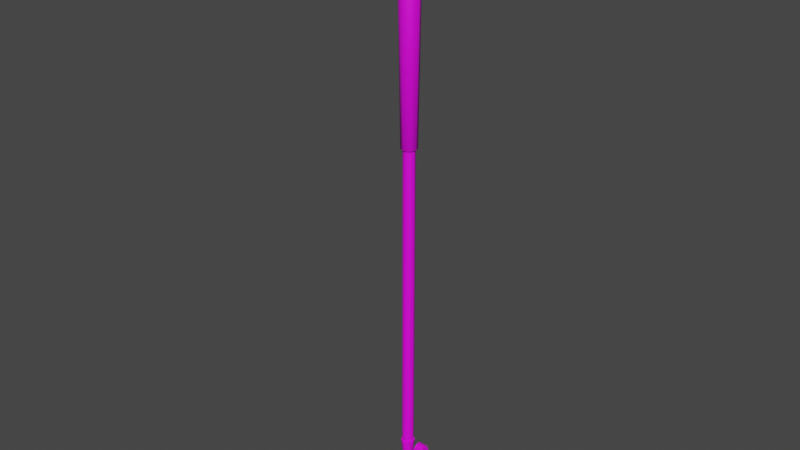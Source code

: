 # Source: golf_club.blend  (saved by Blender 3.0.42; exported with 4.5.12 LTS)
import bpy
from mathutils import Matrix  # noqa: F401  (used for matrix-valued properties, if any)

bpy.ops.wm.read_factory_settings(use_empty=True)
scene = bpy.context.scene
scene.name = 'Scene'

# ---- collections
col_collection = bpy.data.collections.new('Collection'); scene.collection.children.link(col_collection)

# ---- images (referenced by path relative to the original .blend; pixels are not part of the script)
import os
ASSET_DIR = os.environ.get("B2B_ASSET_DIR", "")  # directory of the original .blend (textures are referenced by path, not embedded)
HERE = os.path.dirname(os.path.abspath(__file__))  # packed textures are extracted next to this script under _unpacked/

def load_image(name, relpath, width, height, colorspace="sRGB"):
    """Load a texture the original file referenced (path relative to the .blend, or extracted next to this script)."""
    p = next((c for c in (os.path.join(HERE, relpath), os.path.join(ASSET_DIR, relpath)) if relpath and os.path.exists(c)), "")
    if p:
        img = bpy.data.images.load(p, check_existing=True)
        img.name = name
    else:  # same state as the original file: an image datablock whose file is absent (Cycles renders it pink)
        img = bpy.data.images.new(name, width, height)
        img.source = "FILE"
        img.filepath = "//" + (relpath or name)
    img.colorspace_settings.name = colorspace
    return img
img_golfclub = load_image('Golfclub', 'Golfclub_areas.png', 1024, 1024, 'sRGB')

# ---- materials (node trees are filled in below, after node groups)
mat_golfclub = bpy.data.materials.new('Golfclub')
mat_golfclub.use_transparent_shadow = False

# ---- node groups
ng_auto_smooth = bpy.data.node_groups.new('Auto Smooth', 'GeometryNodeTree')
_s = ng_auto_smooth.interface.new_socket(name='Geometry', in_out='OUTPUT', socket_type='NodeSocketGeometry')
_s = ng_auto_smooth.interface.new_socket(name='Geometry', in_out='INPUT', socket_type='NodeSocketGeometry')
_s = ng_auto_smooth.interface.new_socket(name='Angle', in_out='INPUT', socket_type='NodeSocketFloat')
_s.subtype = 'ANGLE'
_s.min_value = 0.0
_s.max_value = 3.142
ng_auto_smooth.is_modifier = True
_N = ng_auto_smooth.nodes; _L = ng_auto_smooth.links
n0 = _N.new('NodeGroupOutput'); n0.name = 'Group Output'; n0.location = (480, -100)
n1 = _N.new('NodeGroupInput'); n1.name = 'Group Input'; n1.location = (-420, -300)
n2 = _N.new('NodeGroupInput'); n2.name = 'Group Input.001'; n2.location = (-60, -100)
n3 = _N.new('GeometryNodeSetShadeSmooth'); n3.name = 'Set Shade Smooth'; n3.location = (120, -100)
n3.domain = 'EDGE'
n4 = _N.new('GeometryNodeSetShadeSmooth'); n4.name = 'Set Shade Smooth.001'; n4.location = (300, -100)
n5 = _N.new('GeometryNodeInputMeshEdgeAngle'); n5.name = 'Edge Angle'; n5.location = (-420, -220)
n6 = _N.new('GeometryNodeInputEdgeSmooth'); n6.name = 'Is Edge Smooth'; n6.location = (-60, -160)
n7 = _N.new('GeometryNodeInputShadeSmooth'); n7.name = 'Is Face Smooth'; n7.location = (-240, -340)
n8 = _N.new('FunctionNodeBooleanMath'); n8.name = 'Boolean Math'; n8.location = (-60, -220)
n9 = _N.new('FunctionNodeCompare'); n9.name = 'Compare'; n9.location = (-240, -180)
n9.operation = 'LESS_EQUAL'
_L.new(n5.outputs[0], n9.inputs[0])
_L.new(n4.outputs[0], n0.inputs[0])
_L.new(n1.outputs[1], n9.inputs[1])
_L.new(n9.outputs[0], n8.inputs[0])
_L.new(n7.outputs[0], n8.inputs[1])
_L.new(n2.outputs[0], n3.inputs[0])
_L.new(n6.outputs[0], n3.inputs[1])
_L.new(n3.outputs[0], n4.inputs[0])
_L.new(n8.outputs[0], n3.inputs[2])
n0.is_active_output = True

# ---- material node trees
mat_golfclub.use_nodes = True; mat_golfclub.node_tree.nodes.clear()
_N = mat_golfclub.node_tree.nodes; _L = mat_golfclub.node_tree.links
n0 = _N.new('ShaderNodeBsdfPrincipled'); n0.name = 'Principled BSDF'; n0.location = (10, 300)
n0.distribution = 'GGX'
n0.subsurface_method = 'RANDOM_WALK_SKIN'
n0.inputs[3].default_value = 1.45
n0.inputs[27].default_value = (0.0, 0.0, 0.0, 1.0)
n0.inputs[28].default_value = 1.0
n1 = _N.new('ShaderNodeOutputMaterial'); n1.name = 'Material Output'; n1.location = (300, 300)
n2 = _N.new('ShaderNodeTexImage'); n2.name = 'Image Texture'; n2.location = (-280, 280)
n2.image = img_golfclub
_L.new(n0.outputs[0], n1.inputs[0])
_L.new(n2.outputs[0], n0.inputs[0])
n1.is_active_output = True

# ---- world
world_world = bpy.data.worlds.new('World'); scene.world = world_world
world_world.use_nodes = True; world_world.node_tree.nodes.clear()
_N = world_world.node_tree.nodes; _L = world_world.node_tree.links
n0 = _N.new('ShaderNodeOutputWorld'); n0.name = 'World Output'; n0.location = (300, 300)
n1 = _N.new('ShaderNodeBackground'); n1.name = 'Background'; n1.location = (10, 300)
n1.inputs[0].default_value = (0.05088, 0.05088, 0.05088, 1.0)
_L.new(n1.outputs[0], n0.inputs[0])
n0.is_active_output = True
world_world.color = (0.05088, 0.05088, 0.05088)
world_world.use_sun_shadow = False
world_world.sun_shadow_jitter_overblur = 0.0

# ---- meshes
me_handle = bpy.data.meshes.new('Handle')
me_handle.from_pydata([(1.164e-10, 0.009318, 0.0), (3.492e-10, 0.012, -0.002478), (0.006589, 0.006589, 0.0), (0.008485, 0.008485, -0.002478), (0.009318, -1.164e-10, 0.0), (0.012, -3.499e-10, -0.002478), (0.006589, -0.006589, 0.0), (0.008485, -0.008485, -0.002478), (-6.403e-10, -0.009318, 0.0), (-6.998e-10, -0.012, -0.002478), (-0.006589, -0.006589, 0.0), (-0.008485, -0.008485, -0.002478), (-0.009318, 6.403e-10, 0.0), (-0.012, 3.177e-10, -0.002478), (-0.006589, 0.006589, 0.0), (-0.008485, 0.008485, -0.002478), (1.31e-10, 0.007814, -0.25), (1.75e-10, 0.008408, -0.2495), (0.005945, 0.005945, -0.2495), (0.005525, 0.005525, -0.25), (0.008408, -1.929e-10, -0.2495), (0.007814, -1.601e-10, -0.25), (0.005945, -0.005945, -0.2495), (0.005525, -0.005525, -0.25), (-5.6e-10, -0.008408, -0.2495), (-5.53e-10, -0.007814, -0.25), (-0.005945, -0.005945, -0.2495), (-0.005525, -0.005525, -0.25), (-0.008408, 2.749e-10, -0.2495), (-0.007814, 3.638e-10, -0.25), (-0.005945, 0.005945, -0.2495), (-0.005525, 0.005525, -0.25)], [], [(17, 1, 3, 18), (22, 7, 9, 24), (24, 9, 11, 26), (26, 11, 13, 28), (28, 13, 15, 30), (18, 3, 5, 20), (20, 5, 7, 22), (30, 15, 1, 17), (3, 1, 0, 2), (5, 3, 2, 4), (7, 5, 4, 6), (9, 7, 6, 8), (11, 9, 8, 10), (13, 11, 10, 12), (15, 13, 12, 14), (1, 15, 14, 0), (2, 0, 14, 12, 10, 8, 6, 4), (17, 18, 19, 16), (18, 20, 21, 19), (20, 22, 23, 21), (22, 24, 25, 23), (24, 26, 27, 25), (26, 28, 29, 27), (28, 30, 31, 29), (30, 17, 16, 31), (16, 19, 21, 23, 25, 27, 29, 31)])
me_handle.polygons.foreach_set('use_smooth', [True] * 26)
_uv = me_handle.uv_layers.new(name='UVMap')
_uv.uv.foreach_set('vector', [0.1269, 0.9998, 0.1269, 0.0, 0.1532, 0.0002069, 0.1453, 0.9999, 0.03185, 0.9998, 0.02629, 0.0, 0.06346, 0.0, 0.0579, 0.9998, 0.0579, 0.9998, 0.06346, 0.0, 0.08975, 0.0003532, 0.07631, 1.0, 0.1643, 0.9999, 0.1532, 0.0002069, 0.1904, 0.0, 0.1904, 0.9998, 0.1904, 0.9998, 0.1904, 0.0, 0.2167, 0.0002069, 0.2088, 0.9999, 0.2483, 0.0, 0.2538, 0.9998, 0.2167, 0.9998, 0.2222, 0.0, 0.01343, 1.0, 0.0, 0.0003532, 0.02629, 0.0, 0.03185, 0.9998, 0.1009, 0.9999, 0.08975, 0.0002069, 0.1269, 0.0, 0.1269, 0.9998, 0.2801, 0.08975, 0.2538, 0.06346, 0.2639, 0.05931, 0.2843, 0.07972, 0.3173, 0.08975, 0.2801, 0.08975, 0.2843, 0.07972, 0.3131, 0.07972, 0.3436, 0.06346, 0.3173, 0.08975, 0.3131, 0.07972, 0.3336, 0.05931, 0.3436, 0.02629, 0.3436, 0.06346, 0.3336, 0.05931, 0.3336, 0.03044, 0.3173, 3.725e-09, 0.3436, 0.02629, 0.3336, 0.03044, 0.3131, 0.01003, 0.2801, 0.0, 0.3173, 3.725e-09, 0.3131, 0.01003, 0.2843, 0.01003, 0.2538, 0.02629, 0.2801, 0.0, 0.2843, 0.01003, 0.2639, 0.03044, 0.2538, 0.06346, 0.2538, 0.02629, 0.2639, 0.03044, 0.2639, 0.05931, 0.2843, 0.07972, 0.2639, 0.05931, 0.2639, 0.03044, 0.2843, 0.01003, 0.3131, 0.01003, 0.3336, 0.03044, 0.3336, 0.05931, 0.3131, 0.07972, 0.2538, 0.1082, 0.2723, 0.08975, 0.2732, 0.09197, 0.2561, 0.1091, 0.2723, 0.08975, 0.2983, 0.08975, 0.2974, 0.09197, 0.2732, 0.09197, 0.2983, 0.08975, 0.3167, 0.1082, 0.3145, 0.1091, 0.2974, 0.09197, 0.3167, 0.1082, 0.3167, 0.1342, 0.3145, 0.1333, 0.3145, 0.1091, 0.3167, 0.1342, 0.2983, 0.1526, 0.2974, 0.1504, 0.3145, 0.1333, 0.2983, 0.1526, 0.2723, 0.1526, 0.2732, 0.1504, 0.2974, 0.1504, 0.2723, 0.1526, 0.2538, 0.1342, 0.2561, 0.1333, 0.2732, 0.1504, 0.2538, 0.1342, 0.2538, 0.1082, 0.2561, 0.1091, 0.2561, 0.1333, 0.2561, 0.1091, 0.2732, 0.09197, 0.2974, 0.09197, 0.3145, 0.1091, 0.3145, 0.1333, 0.2974, 0.1504, 0.2732, 0.1504, 0.2561, 0.1333])
me_handle.materials.append(mat_golfclub)
me_handle.update()
me_shaft = bpy.data.meshes.new('Shaft')
me_shaft.from_pydata([(1.775e-10, 0.0063, -0.3452), (1.775e-10, 0.0063, 0.0), (0.004455, 0.004455, -0.3452), (0.004455, 0.004455, 0.0), (0.0063, -1.561e-10, -0.3452), (0.0063, -1.561e-10, 0.0), (0.004455, -0.004455, -0.3452), (0.004455, -0.004455, 0.0), (-3.732e-10, -0.0063, -0.3452), (-3.732e-10, -0.0063, 0.0), (-0.004455, -0.004455, -0.3452), (-0.004455, -0.004455, 0.0), (-0.0063, 1.945e-10, -0.3452), (-0.0063, 1.945e-10, 0.0), (-0.004455, 0.004455, -0.3452), (-0.004455, 0.004455, 0.0)], [], [(0, 1, 3, 2), (2, 3, 5, 4), (4, 5, 7, 6), (6, 7, 9, 8), (8, 9, 11, 10), (10, 11, 13, 12), (12, 13, 15, 14), (14, 15, 1, 0)])
me_shaft.polygons.foreach_set('use_smooth', [True] * 8)
_uv = me_shaft.uv_layers.new(name='UVMap')
_uv.uv.foreach_set('vector', [0.986, -1.304e-08, 0.986, 1.0, 0.9762, 1.0, 0.9762, -1.304e-08, 0.9762, -1.304e-08, 0.9762, 1.0, 0.9622, 1.0, 0.9622, -1.304e-08, 0.9622, -1.304e-08, 0.9622, 1.0, 0.9523, 1.0, 0.9523, -1.304e-08, 0.9523, -1.304e-08, 0.9523, 1.0, 0.9383, 1.0, 0.9383, -1.304e-08, 0.9383, -1.304e-08, 0.9383, 1.0, 0.9285, 1.0, 0.9285, -1.304e-08, 0.9285, -1.304e-08, 0.9285, 1.0, 0.9145, 1.0, 0.9145, -1.304e-08, 0.9145, -1.304e-08, 0.9145, 1.0, 0.9046, 1.0, 0.9046, -1.304e-08, 1.0, -1.304e-08, 1.0, 1.0, 0.986, 1.0, 0.986, -1.304e-08])
me_shaft.materials.append(mat_golfclub)
me_shaft.update()
me_head = bpy.data.meshes.new('Head')
me_head.from_pydata([(-0.004459, -0.00532, -0.02713), (-0.005246, -0.005246, 0.0), (-0.004459, 0.006297, -0.02385), (-0.005246, 0.005246, 0.0), (0.004459, -0.00532, -0.02713), (0.005246, -0.005246, 0.0), (0.004459, 0.006297, -0.02385), (0.005246, 0.005246, 0.0), (-0.004459, 0.0004448, -0.02548), (-0.003661, -0.004561, -0.01581), (-0.007419, 0.0, 0.0), (-0.003661, 0.004563, -0.01581), (2.688e-11, 0.006297, -0.02385), (0.0, 0.007419, 0.0), (0.003661, 0.004563, -0.01581), (0.004459, 0.0004448, -0.02548), (0.007419, 0.0, 0.0), (0.003661, -0.004561, -0.01581), (2.688e-11, -0.00532, -0.02713), (0.0, -0.007419, 0.0), (0.0, 0.0, 0.0), (-0.004837, 0.0166, -0.02566), (2.739e-11, -0.005005, -0.01581), (0.004416, -9.815e-08, -0.01581), (2.739e-11, 0.005007, -0.01581), (-0.004416, -9.815e-08, -0.01581), (-0.004837, 0.0008776, -0.02714), (-0.004837, -0.008715, -0.03004), (-3.914e-11, 0.0129, -0.02586), (-0.004837, 0.0129, -0.02586), (0.004837, 0.0008776, -0.02714), (0.004837, 0.0129, -0.02586), (-3.914e-11, -0.008715, -0.03004), (0.004837, -0.008715, -0.03004), (-3.914e-11, 0.0166, -0.02566), (0.004837, 0.0166, -0.02566), (-0.004837, 0.01965, -0.02401), (-3.914e-11, 0.01965, -0.02401), (0.004837, 0.01965, -0.02401), (-0.004837, 0.02205, -0.02254), (-3.914e-11, 0.02205, -0.02254), (0.004837, 0.02205, -0.02254), (-0.004837, 0.02596, -0.02294), (-3.914e-11, 0.02596, -0.02294), (0.004837, 0.02596, -0.02294), (-0.004837, 0.02893, -0.02865), (-3.914e-11, 0.02893, -0.02865), (0.004837, 0.02893, -0.02865), (-0.004837, 0.03005, -0.03762), (-3.914e-11, 0.03005, -0.03762), (0.004837, 0.03005, -0.03762), (-0.004837, 0.02809, -0.04067), (-3.914e-11, 0.02809, -0.04067), (0.004837, 0.02809, -0.04067), (-0.004837, 0.02489, -0.04256), (-3.914e-11, 0.02489, -0.04256), (0.004837, 0.02489, -0.04256), (-0.004837, 0.02107, -0.04422), (-3.914e-11, 0.02107, -0.04422), (0.004837, 0.02107, -0.04422), (-0.004837, 0.002505, -0.05061), (-3.914e-11, 0.002505, -0.05061), (0.004837, 0.002505, -0.05061), (-0.004837, -0.01879, -0.05647), (-3.914e-11, -0.01879, -0.05647), (0.004837, -0.01879, -0.05647), (-0.004837, -0.0399, -0.06146), (-3.914e-11, -0.0399, -0.06146), (0.004837, -0.0399, -0.06146), (-0.004837, -0.04777, -0.06215), (-3.914e-11, -0.04777, -0.06215), (0.004837, -0.04777, -0.06215), (-0.004837, -0.05248, -0.05962), (-3.914e-11, -0.05248, -0.05962), (0.004837, -0.05248, -0.05962), (-0.004837, -0.05644, -0.05242), (-3.914e-11, -0.05644, -0.05242), (0.004837, -0.05644, -0.05242), (-0.004837, -0.05681, -0.04564), (-3.914e-11, -0.05681, -0.04564), (0.004837, -0.05681, -0.04564), (-0.004837, -0.05286, -0.04186), (-3.914e-11, -0.05286, -0.04186), (0.004837, -0.05286, -0.04186), (-0.004837, -0.04783, -0.04093), (-3.914e-11, -0.04783, -0.04093), (0.004837, -0.04783, -0.04093), (-0.004837, -0.03692, -0.03895), (-3.914e-11, -0.03692, -0.03895), (0.004837, -0.03692, -0.03895), (-0.004837, -0.02478, -0.0373), (-3.914e-11, -0.02478, -0.0373), (0.004837, -0.02478, -0.0373), (-0.004837, -0.01414, -0.03288), (-3.914e-11, -0.01414, -0.03288), (0.004837, -0.01414, -0.03288)], [], [(25, 10, 3, 11), (24, 13, 7, 14), (23, 16, 5, 17), (22, 19, 1, 9), (12, 6, 31, 28), (20, 10, 1, 19), (16, 20, 19, 5), (7, 13, 20, 16), (13, 3, 10, 20), (6, 15, 30, 31), (0, 8, 26, 27), (18, 0, 27, 32), (18, 22, 9, 0), (4, 17, 22, 18), (17, 5, 19, 22), (15, 23, 17, 4), (6, 14, 23, 15), (14, 7, 16, 23), (12, 24, 14, 6), (2, 11, 24, 12), (11, 3, 13, 24), (8, 25, 11, 2), (0, 9, 25, 8), (9, 1, 10, 25), (34, 35, 38, 37), (21, 34, 37, 36), (29, 28, 34, 21), (28, 31, 35, 34), (8, 2, 29, 26), (4, 18, 32, 33), (15, 4, 33, 30), (2, 12, 28, 29), (36, 37, 40, 39), (37, 38, 41, 40), (39, 40, 43, 42), (40, 41, 44, 43), (42, 43, 46, 45), (43, 44, 47, 46), (45, 46, 49, 48), (46, 47, 50, 49), (48, 49, 52, 51), (49, 50, 53, 52), (51, 52, 55, 54), (52, 53, 56, 55), (54, 55, 58, 57), (55, 56, 59, 58), (57, 58, 61, 60), (58, 59, 62, 61), (60, 61, 64, 63), (61, 62, 65, 64), (63, 64, 67, 66), (64, 65, 68, 67), (66, 67, 70, 69), (67, 68, 71, 70), (69, 70, 73, 72), (70, 71, 74, 73), (72, 73, 76, 75), (73, 74, 77, 76), (75, 76, 79, 78), (76, 77, 80, 79), (78, 79, 82, 81), (79, 80, 83, 82), (81, 82, 85, 84), (82, 83, 86, 85), (84, 85, 88, 87), (85, 86, 89, 88), (87, 88, 91, 90), (88, 89, 92, 91), (90, 91, 94, 93), (91, 92, 95, 94), (93, 94, 32, 27), (94, 95, 33, 32), (74, 83, 80, 77), (71, 86, 83, 74), (68, 89, 86, 71), (65, 92, 89, 68), (62, 95, 92, 65), (59, 33, 95, 62), (33, 59, 56, 30), (30, 56, 53, 31), (31, 53, 50, 35), (35, 50, 47, 38), (38, 47, 44, 41), (75, 78, 81, 72), (72, 81, 84, 69), (69, 84, 87, 66), (66, 87, 90, 63), (63, 90, 93, 60), (60, 93, 27, 57), (26, 54, 57, 27), (29, 51, 54, 26), (21, 48, 51, 29), (36, 45, 48, 21), (39, 42, 45, 36)])
me_head.polygons.foreach_set('use_smooth', [True] * 94)
_uv = me_head.uv_layers.new(name='UVMap')
_uv.uv.foreach_set('vector', [0.6121, 0.3729, 0.5239, 0.3572, 0.5289, 0.3279, 0.6165, 0.3473, 0.857, 0.7369, 0.857, 0.8224, 0.8272, 0.8248, 0.8362, 0.7374, 0.3584, 0.5874, 0.2701, 0.603, 0.2648, 0.5736, 0.3538, 0.5618, 0.857, 0.6284, 0.857, 0.5377, 0.8868, 0.5387, 0.8778, 0.6286, 0.7997, 0.7138, 0.8251, 0.7138, 0.8272, 0.7475, 0.7997, 0.7475, 0.3035, 0.7701, 0.2875, 0.8091, 0.2648, 0.7864, 0.2648, 0.7541, 0.3195, 0.7311, 0.3035, 0.7701, 0.2648, 0.7541, 0.2875, 0.7312, 0.3422, 0.7538, 0.3422, 0.786, 0.3035, 0.7701, 0.3195, 0.7311, 0.3422, 0.786, 0.3195, 0.8089, 0.2875, 0.8091, 0.3035, 0.7701, 0.4144, 0.6149, 0.412, 0.5804, 0.4204, 0.5799, 0.4321, 0.6476, 0.6636, 0.4138, 0.6657, 0.3798, 0.6742, 0.3803, 0.6722, 0.4372, 0.8547, 0.5377, 0.8294, 0.5377, 0.8272, 0.5148, 0.8547, 0.5148, 0.857, 0.6858, 0.857, 0.6284, 0.8778, 0.6286, 0.8824, 0.6858, 0.8317, 0.6858, 0.8362, 0.6286, 0.857, 0.6284, 0.857, 0.6858, 0.8362, 0.6286, 0.8272, 0.5387, 0.857, 0.5377, 0.857, 0.6284, 0.412, 0.5804, 0.3584, 0.5874, 0.3538, 0.5618, 0.4099, 0.5465, 0.4144, 0.6149, 0.3628, 0.6129, 0.3584, 0.5874, 0.412, 0.5804, 0.3628, 0.6129, 0.2751, 0.6324, 0.2701, 0.603, 0.3584, 0.5874, 0.857, 0.6858, 0.857, 0.7369, 0.8362, 0.7374, 0.8317, 0.6858, 0.8824, 0.6858, 0.8778, 0.7374, 0.857, 0.7369, 0.857, 0.6858, 0.8778, 0.7374, 0.8868, 0.8248, 0.857, 0.8224, 0.857, 0.7369, 0.6657, 0.3798, 0.6121, 0.3729, 0.6165, 0.3473, 0.6681, 0.3454, 0.6636, 0.4138, 0.6075, 0.3984, 0.6121, 0.3729, 0.6657, 0.3798, 0.6075, 0.3984, 0.5185, 0.3866, 0.5239, 0.3572, 0.6121, 0.3729, 0.7997, 0.7683, 0.8272, 0.7683, 0.8272, 0.7875, 0.7997, 0.7875, 0.7722, 0.7683, 0.7997, 0.7683, 0.7997, 0.7875, 0.7722, 0.7875, 0.7722, 0.7475, 0.7997, 0.7475, 0.7997, 0.7683, 0.7722, 0.7683, 0.7997, 0.7475, 0.8272, 0.7475, 0.8272, 0.7683, 0.7997, 0.7683, 0.6657, 0.3798, 0.6681, 0.3454, 0.6858, 0.3126, 0.6742, 0.3803, 0.8801, 0.5377, 0.8547, 0.5377, 0.8547, 0.5148, 0.8822, 0.5148, 0.412, 0.5804, 0.4099, 0.5465, 0.4185, 0.523, 0.4204, 0.5799, 0.7744, 0.7138, 0.7997, 0.7138, 0.7997, 0.7475, 0.7722, 0.7475, 0.7722, 0.7875, 0.7997, 0.7875, 0.7997, 0.8029, 0.7722, 0.8029, 0.7997, 0.7875, 0.8272, 0.7875, 0.8272, 0.8029, 0.7997, 0.8029, 0.7722, 0.8029, 0.7997, 0.8029, 0.7997, 0.824, 0.7722, 0.824, 0.7997, 0.8029, 0.8272, 0.8029, 0.8272, 0.824, 0.7997, 0.824, 0.3972, 0.7962, 0.3697, 0.7962, 0.3697, 0.7697, 0.3972, 0.7697, 0.3697, 0.7962, 0.3422, 0.7962, 0.3422, 0.7697, 0.3697, 0.7697, 0.3972, 0.7697, 0.3697, 0.7697, 0.3697, 0.7311, 0.3972, 0.7311, 0.3697, 0.7697, 0.3422, 0.7697, 0.3422, 0.7311, 0.3697, 0.7311, 0.8272, 0.7138, 0.7997, 0.7138, 0.7997, 0.6981, 0.8272, 0.6981, 0.7997, 0.7138, 0.7722, 0.7138, 0.7722, 0.6981, 0.7997, 0.6981, 0.8272, 0.6981, 0.7997, 0.6981, 0.7997, 0.6775, 0.8272, 0.6775, 0.7997, 0.6981, 0.7722, 0.6981, 0.7722, 0.6775, 0.7997, 0.6775, 0.8272, 0.6775, 0.7997, 0.6775, 0.7997, 0.654, 0.8272, 0.654, 0.7997, 0.6775, 0.7722, 0.6775, 0.7722, 0.654, 0.7997, 0.654, 0.8272, 0.654, 0.7997, 0.654, 0.7997, 0.5424, 0.8272, 0.5424, 0.7997, 0.654, 0.7722, 0.654, 0.7722, 0.5424, 0.7997, 0.5424, 0.8272, 0.5424, 0.7997, 0.5424, 0.7997, 0.4169, 0.8272, 0.4169, 0.7997, 0.5424, 0.7722, 0.5424, 0.7722, 0.4169, 0.7997, 0.4169, 0.8272, 0.4169, 0.7997, 0.4169, 0.7997, 0.294, 0.8272, 0.294, 0.7997, 0.4169, 0.7722, 0.4169, 0.7722, 0.294, 0.7997, 0.294, 0.8272, 0.294, 0.7997, 0.294, 0.7997, 0.2502, 0.8272, 0.2502, 0.7997, 0.294, 0.7722, 0.294, 0.7722, 0.2502, 0.7997, 0.2502, 0.8272, 0.2502, 0.7997, 0.2502, 0.7997, 0.2292, 0.8272, 0.2292, 0.7997, 0.2502, 0.7722, 0.2502, 0.7722, 0.2292, 0.7997, 0.2292, 0.3972, 0.7311, 0.4247, 0.7311, 0.4247, 0.7679, 0.3972, 0.7679, 0.4247, 0.7311, 0.4522, 0.7311, 0.4522, 0.7679, 0.4247, 0.7679, 0.3972, 0.7679, 0.4247, 0.7679, 0.4247, 0.7952, 0.3972, 0.7952, 0.4247, 0.7679, 0.4522, 0.7679, 0.4522, 0.7952, 0.4247, 0.7952, 0.8272, 0.2292, 0.8547, 0.2292, 0.8547, 0.256, 0.8272, 0.256, 0.8547, 0.2292, 0.8822, 0.2292, 0.8822, 0.256, 0.8547, 0.256, 0.8272, 0.256, 0.8547, 0.256, 0.8547, 0.2846, 0.8272, 0.2846, 0.8547, 0.256, 0.8822, 0.256, 0.8822, 0.2846, 0.8547, 0.2846, 0.8272, 0.2846, 0.8547, 0.2846, 0.8547, 0.3468, 0.8272, 0.3468, 0.8547, 0.2846, 0.8822, 0.2846, 0.8822, 0.3468, 0.8547, 0.3468, 0.8272, 0.3468, 0.8547, 0.3468, 0.8547, 0.4162, 0.8272, 0.4162, 0.8547, 0.3468, 0.8822, 0.3468, 0.8822, 0.4162, 0.8547, 0.4162, 0.8272, 0.4162, 0.8547, 0.4162, 0.8547, 0.4806, 0.8272, 0.4806, 0.8547, 0.4162, 0.8822, 0.4162, 0.8822, 0.4806, 0.8547, 0.4806, 0.8272, 0.4806, 0.8547, 0.4806, 0.8547, 0.5148, 0.8272, 0.5148, 0.8547, 0.4806, 0.8822, 0.4806, 0.8822, 0.5148, 0.8547, 0.5148, 0.4652, 0.2385, 0.3928, 0.2652, 0.4008, 0.2379, 0.4273, 0.2292, 0.4876, 0.2591, 0.4, 0.2935, 0.3928, 0.2652, 0.4652, 0.2385, 0.4984, 0.3027, 0.4135, 0.3551, 0.4, 0.2935, 0.4876, 0.2591, 0.5106, 0.4254, 0.4237, 0.424, 0.4135, 0.3551, 0.4984, 0.3027, 0.5185, 0.5507, 0.4243, 0.4884, 0.4237, 0.424, 0.5106, 0.4254, 0.5185, 0.6623, 0.4185, 0.523, 0.4243, 0.4884, 0.5185, 0.5507, 0.4185, 0.523, 0.5185, 0.6623, 0.5166, 0.6859, 0.4204, 0.5799, 0.4204, 0.5799, 0.5166, 0.6859, 0.5124, 0.7066, 0.4321, 0.6476, 0.4321, 0.6476, 0.5124, 0.7066, 0.5012, 0.7225, 0.4359, 0.6682, 0.4359, 0.6682, 0.5012, 0.7225, 0.4625, 0.7311, 0.4322, 0.6878, 0.4322, 0.6878, 0.4625, 0.7311, 0.4361, 0.724, 0.429, 0.7033, 0.6811, 0.7311, 0.6545, 0.7223, 0.6465, 0.695, 0.719, 0.7217, 0.719, 0.7217, 0.6465, 0.695, 0.6537, 0.6667, 0.7413, 0.7011, 0.7413, 0.7011, 0.6537, 0.6667, 0.6672, 0.6052, 0.7521, 0.6575, 0.7521, 0.6575, 0.6672, 0.6052, 0.6774, 0.5362, 0.7643, 0.5348, 0.7643, 0.5348, 0.6774, 0.5362, 0.678, 0.4718, 0.7722, 0.4095, 0.7722, 0.4095, 0.678, 0.4718, 0.6722, 0.4372, 0.7722, 0.2979, 0.6742, 0.3803, 0.7704, 0.2743, 0.7722, 0.2979, 0.6722, 0.4372, 0.6858, 0.3126, 0.7661, 0.2536, 0.7704, 0.2743, 0.6742, 0.3803, 0.6897, 0.292, 0.755, 0.2378, 0.7661, 0.2536, 0.6858, 0.3126, 0.6859, 0.2725, 0.7162, 0.2292, 0.755, 0.2378, 0.6897, 0.292, 0.6827, 0.2569, 0.6898, 0.2362, 0.7162, 0.2292, 0.6859, 0.2725])
me_head.materials.append(mat_golfclub)
me_head.update()

# ---- objects
ob_handle = bpy.data.objects.new('Handle', me_handle)
ob_shaft = bpy.data.objects.new('Shaft', me_shaft)
ob_head = bpy.data.objects.new('Head', me_head)
ob_shaftend = bpy.data.objects.new('ShaftEnd', None)

# ---- transforms, parenting, visibility, modifiers, constraints
ob_handle.location = (-3.492e-10, -1.746e-10, 0.6356)
_m = ob_handle.modifiers.new('Auto Smooth', 'NODES')
_m.node_group = ng_auto_smooth
_gi = [s.identifier for s in ng_auto_smooth.interface.items_tree if s.item_type == 'SOCKET' and s.in_out == 'INPUT']
_m[_gi[1]] = 0.8727  # Angle
ob_shaft.parent = ob_handle
ob_shaft.matrix_parent_inverse = Matrix(((1.0, -0.0, 0.0, 3.492e-10), (-0.0, 1.0, -0.0, 1.746e-10), (-0.0, 0.0, 1.0, -0.6356), (-0.0, 0.0, -0.0, 1.0)))
ob_shaft.location = (-1.746e-10, -1.164e-10, 0.39)
_m = ob_shaft.modifiers.new('Auto Smooth', 'NODES')
_m.node_group = ng_auto_smooth
_gi = [s.identifier for s in ng_auto_smooth.interface.items_tree if s.item_type == 'SOCKET' and s.in_out == 'INPUT']
_m[_gi[1]] = 0.8727  # Angle
ob_head.parent = ob_handle
ob_head.matrix_parent_inverse = Matrix(((1.0, -0.0, 0.0, 3.492e-10), (-0.0, 1.0, -0.0, 1.746e-10), (-0.0, 0.0, 1.0, -0.6356), (-0.0, 0.0, -0.0, 1.0)))
ob_head.location = (0.0, 0.0, 0.04823)
_m = ob_head.modifiers.new('Auto Smooth', 'NODES')
_m.node_group = ng_auto_smooth
_gi = [s.identifier for s in ng_auto_smooth.interface.items_tree if s.item_type == 'SOCKET' and s.in_out == 'INPUT']
_m[_gi[1]] = 1.103  # Angle
ob_shaftend.parent = ob_shaft
ob_shaftend.matrix_parent_inverse = Matrix(((1.0, -0.0, 0.0, 1.746e-10), (-0.0, 1.0, -0.0, 1.164e-10), (-0.0, 0.0, 1.0, -0.39), (-0.0, 0.0, -0.0, 1.0)))
ob_shaftend.location = (-1.746e-10, -1.164e-10, 0.04482)

# ---- collection membership
col_collection.objects.link(ob_handle)
col_collection.objects.link(ob_shaft)
col_collection.objects.link(ob_head)
col_collection.objects.link(ob_shaftend)

# ---- scene / render settings (as saved in the file)
scene.frame_start = 1; scene.frame_end = 250; scene.frame_set(1)
scene.render.engine = 'BLENDER_EEVEE_NEXT'
scene.cycles.sampling_pattern = 'TABULATED_SOBOL'
scene.cycles.use_light_tree = False
scene.view_settings.view_transform = 'Filmic'
bpy.context.view_layer.update()

# ---- added for rendering (the .blend has no active camera and no usable light): camera, sun
cam_auto = bpy.data.cameras.new('AutoCamera')
cam_auto.lens = 50.0
cam_auto.sensor_width = 36.0
cam_auto.clip_end = 1000.0
ob_auto_camera = bpy.data.objects.new('AutoCamera', cam_auto)
scene.collection.objects.link(ob_auto_camera)
ob_auto_camera.location = (0.606693, -0.741412, 0.796181)
ob_auto_camera.rotation_euler = (1.09748, -7.21219e-08, 0.694738)
scene.camera = ob_auto_camera
light_auto_sun = bpy.data.lights.new('AutoSun', 'SUN')
light_auto_sun.energy = 3.0
light_auto_sun.angle = 0.0523599
ob_auto_sun = bpy.data.objects.new('AutoSun', light_auto_sun)
scene.collection.objects.link(ob_auto_sun)
ob_auto_sun.rotation_euler = (0.872665, 0.174533, 0.523599)
bpy.context.view_layer.update()
